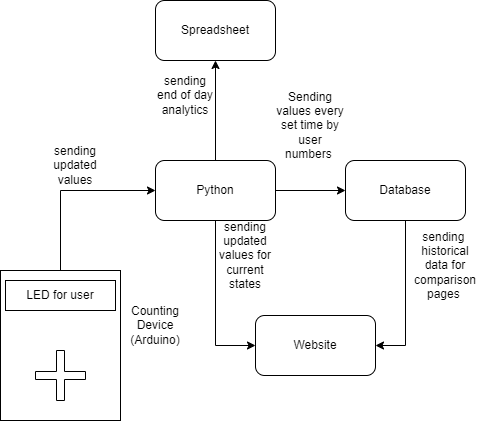

The diagram above was exported from draw.io. Its source (the exported page's mxGraphModel, read from the mxfile embedded in the PNG):
<mxGraphModel dx="1120" dy="1544" grid="1" gridSize="10" guides="1" tooltips="1" connect="1" arrows="1" fold="1" page="1" pageScale="1" pageWidth="850" pageHeight="1100" math="0" shadow="0">
  <root>
    <mxCell id="0" />
    <mxCell id="1" parent="0" />
    <mxCell id="n80fRtChz2teeCadxasT-13" style="edgeStyle=orthogonalEdgeStyle;rounded=0;orthogonalLoop=1;jettySize=auto;html=1;exitX=0.5;exitY=0;exitDx=0;exitDy=0;entryX=0;entryY=0.5;entryDx=0;entryDy=0;" parent="1" source="n80fRtChz2teeCadxasT-1" target="n80fRtChz2teeCadxasT-5" edge="1">
      <mxGeometry relative="1" as="geometry" />
    </mxCell>
    <mxCell id="n80fRtChz2teeCadxasT-1" value="" style="rounded=0;whiteSpace=wrap;html=1;" parent="1" vertex="1">
      <mxGeometry x="135" y="170" width="120" height="150" as="geometry" />
    </mxCell>
    <mxCell id="n80fRtChz2teeCadxasT-2" value="Counting Device&lt;br&gt;(Arduino)" style="text;html=1;strokeColor=none;fillColor=none;align=center;verticalAlign=middle;whiteSpace=wrap;rounded=0;" parent="1" vertex="1">
      <mxGeometry x="260" y="210" width="60" height="30" as="geometry" />
    </mxCell>
    <mxCell id="n80fRtChz2teeCadxasT-3" value="" style="shape=cross;whiteSpace=wrap;html=1;size=0.16;" parent="1" vertex="1">
      <mxGeometry x="170" y="250" width="50" height="50" as="geometry" />
    </mxCell>
    <UserObject label="LED for user" treeRoot="1" id="n80fRtChz2teeCadxasT-4">
      <mxCell style="whiteSpace=wrap;html=1;align=center;treeFolding=1;treeMoving=1;newEdgeStyle={&quot;edgeStyle&quot;:&quot;elbowEdgeStyle&quot;,&quot;startArrow&quot;:&quot;none&quot;,&quot;endArrow&quot;:&quot;none&quot;};" parent="1" vertex="1">
        <mxGeometry x="140" y="180" width="110" height="30" as="geometry" />
      </mxCell>
    </UserObject>
    <mxCell id="n80fRtChz2teeCadxasT-8" style="edgeStyle=orthogonalEdgeStyle;rounded=0;orthogonalLoop=1;jettySize=auto;html=1;entryX=0;entryY=0.5;entryDx=0;entryDy=0;" parent="1" source="n80fRtChz2teeCadxasT-5" target="n80fRtChz2teeCadxasT-7" edge="1">
      <mxGeometry relative="1" as="geometry" />
    </mxCell>
    <mxCell id="n80fRtChz2teeCadxasT-12" style="edgeStyle=orthogonalEdgeStyle;rounded=0;orthogonalLoop=1;jettySize=auto;html=1;entryX=0;entryY=0.5;entryDx=0;entryDy=0;" parent="1" source="n80fRtChz2teeCadxasT-5" target="n80fRtChz2teeCadxasT-6" edge="1">
      <mxGeometry relative="1" as="geometry" />
    </mxCell>
    <mxCell id="n80fRtChz2teeCadxasT-21" style="edgeStyle=orthogonalEdgeStyle;rounded=0;orthogonalLoop=1;jettySize=auto;html=1;entryX=0.5;entryY=1;entryDx=0;entryDy=0;" parent="1" source="n80fRtChz2teeCadxasT-5" target="n80fRtChz2teeCadxasT-20" edge="1">
      <mxGeometry relative="1" as="geometry" />
    </mxCell>
    <mxCell id="n80fRtChz2teeCadxasT-5" value="Python" style="rounded=1;whiteSpace=wrap;html=1;" parent="1" vertex="1">
      <mxGeometry x="290" y="60" width="120" height="60" as="geometry" />
    </mxCell>
    <mxCell id="n80fRtChz2teeCadxasT-6" value="Website" style="rounded=1;whiteSpace=wrap;html=1;" parent="1" vertex="1">
      <mxGeometry x="390" y="215" width="120" height="60" as="geometry" />
    </mxCell>
    <mxCell id="n80fRtChz2teeCadxasT-11" style="edgeStyle=orthogonalEdgeStyle;rounded=0;orthogonalLoop=1;jettySize=auto;html=1;entryX=1;entryY=0.5;entryDx=0;entryDy=0;" parent="1" source="n80fRtChz2teeCadxasT-7" target="n80fRtChz2teeCadxasT-6" edge="1">
      <mxGeometry relative="1" as="geometry" />
    </mxCell>
    <mxCell id="n80fRtChz2teeCadxasT-7" value="Database" style="rounded=1;whiteSpace=wrap;html=1;" parent="1" vertex="1">
      <mxGeometry x="480" y="60" width="120" height="60" as="geometry" />
    </mxCell>
    <mxCell id="n80fRtChz2teeCadxasT-9" value="Sending values every set time by user numbers&amp;nbsp;" style="text;html=1;strokeColor=none;fillColor=none;align=center;verticalAlign=middle;whiteSpace=wrap;rounded=0;" parent="1" vertex="1">
      <mxGeometry x="410" y="10" width="70" height="30" as="geometry" />
    </mxCell>
    <mxCell id="n80fRtChz2teeCadxasT-15" value="sending updated values" style="text;html=1;strokeColor=none;fillColor=none;align=center;verticalAlign=middle;whiteSpace=wrap;rounded=0;" parent="1" vertex="1">
      <mxGeometry x="180" y="50" width="60" height="30" as="geometry" />
    </mxCell>
    <mxCell id="n80fRtChz2teeCadxasT-16" value="sending updated values for current states" style="text;html=1;strokeColor=none;fillColor=none;align=center;verticalAlign=middle;whiteSpace=wrap;rounded=0;" parent="1" vertex="1">
      <mxGeometry x="350" y="140" width="60" height="30" as="geometry" />
    </mxCell>
    <mxCell id="n80fRtChz2teeCadxasT-17" value="sending&amp;nbsp; historical data for comparison pages&amp;nbsp;" style="text;html=1;strokeColor=none;fillColor=none;align=center;verticalAlign=middle;whiteSpace=wrap;rounded=0;" parent="1" vertex="1">
      <mxGeometry x="550" y="150" width="60" height="30" as="geometry" />
    </mxCell>
    <mxCell id="n80fRtChz2teeCadxasT-20" value="Spreadsheet" style="rounded=1;whiteSpace=wrap;html=1;" parent="1" vertex="1">
      <mxGeometry x="290" y="-100" width="120" height="60" as="geometry" />
    </mxCell>
    <mxCell id="n80fRtChz2teeCadxasT-22" value="sending end of day analytics" style="text;html=1;strokeColor=none;fillColor=none;align=center;verticalAlign=middle;whiteSpace=wrap;rounded=0;" parent="1" vertex="1">
      <mxGeometry x="290" y="-20" width="60" height="30" as="geometry" />
    </mxCell>
  </root>
</mxGraphModel>